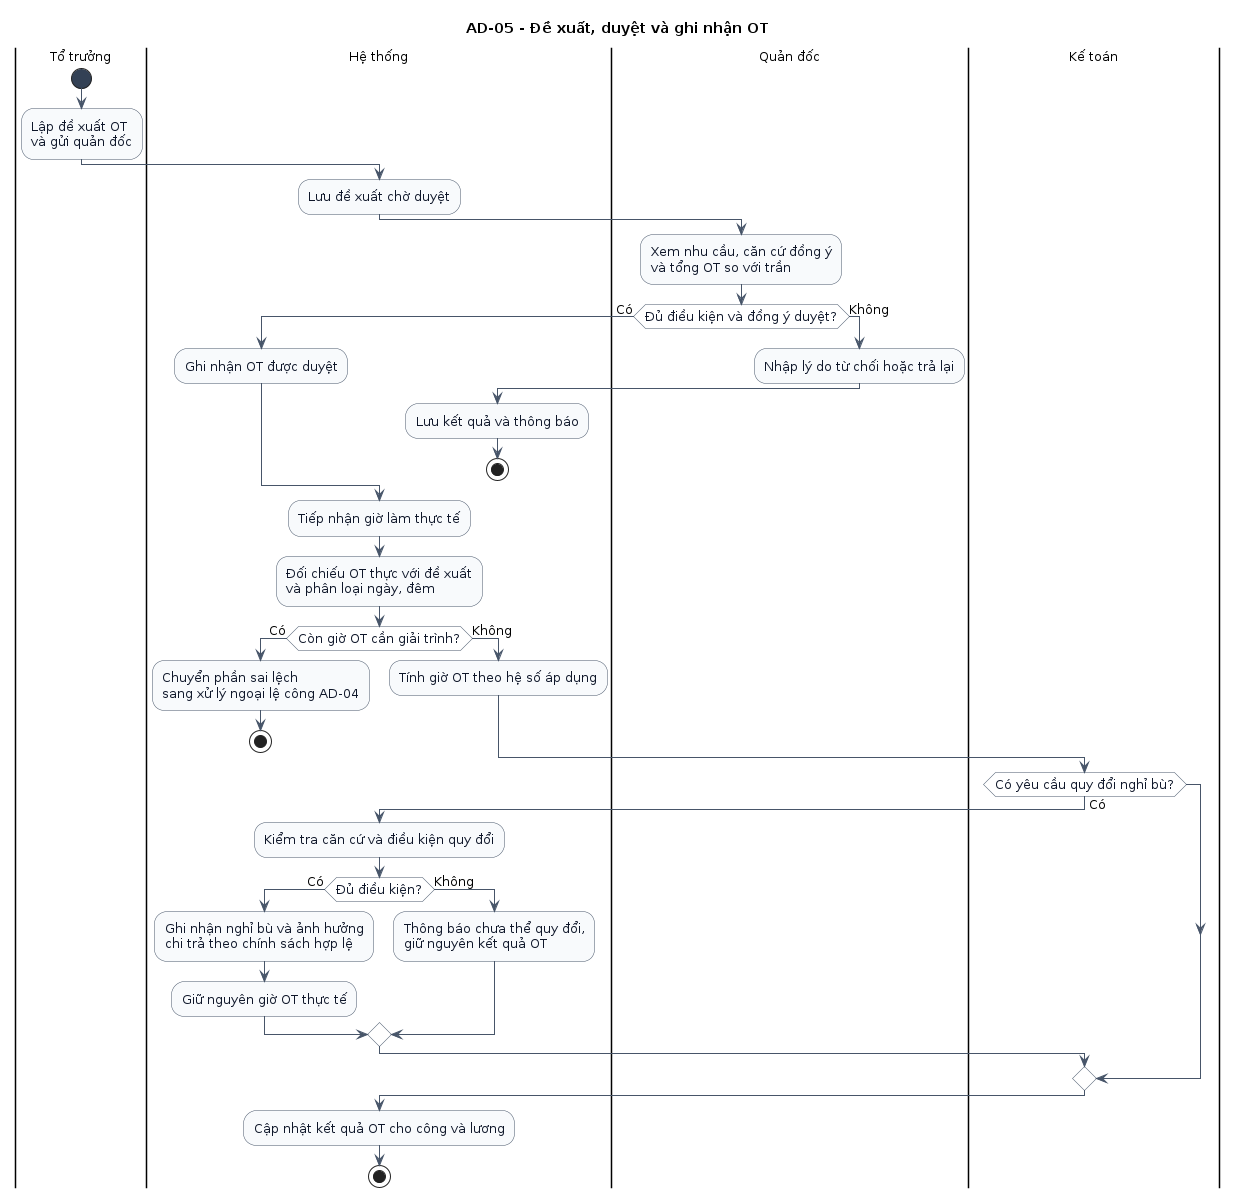

The diagram above was rendered by PlantUML. Its source (embedded in the PNG):
@startuml
skinparam shadowing false
skinparam backgroundColor white
skinparam defaultFontName Arial
skinparam defaultFontSize 13
skinparam ArrowColor #475569
skinparam activity {
  BackgroundColor #F8FAFC
  BorderColor #475569
  FontColor #0F172A
  DiamondBackgroundColor #FFFFFF
  DiamondBorderColor #475569
  StartColor #334155
  EndColor #334155
}
title AD-05 - Đề xuất, duyệt và ghi nhận OT

|Tổ trưởng|
start
:Lập đề xuất OT\nvà gửi quản đốc;

|Hệ thống|
:Lưu đề xuất chờ duyệt;

|Quản đốc|
:Xem nhu cầu, căn cứ đồng ý\nvà tổng OT so với trần;

if (Đủ điều kiện và đồng ý duyệt?) then (Có)
  |Hệ thống|
  :Ghi nhận OT được duyệt;
else (Không)
  |Quản đốc|
  :Nhập lý do từ chối hoặc trả lại;

  |Hệ thống|
  :Lưu kết quả và thông báo;
  stop
endif

:Tiếp nhận giờ làm thực tế;
:Đối chiếu OT thực với đề xuất\nvà phân loại ngày, đêm;

if (Còn giờ OT cần giải trình?) then (Có)
  :Chuyển phần sai lệch\nsang xử lý ngoại lệ công AD-04;
  stop
else (Không)
  :Tính giờ OT theo hệ số áp dụng;
endif

|Kế toán|
if (Có yêu cầu quy đổi nghỉ bù?) then (Có)
  |Hệ thống|
  :Kiểm tra căn cứ và điều kiện quy đổi;

  if (Đủ điều kiện?) then (Có)
    :Ghi nhận nghỉ bù và ảnh hưởng\nchi trả theo chính sách hợp lệ;
    :Giữ nguyên giờ OT thực tế;
  else (Không)
    :Thông báo chưa thể quy đổi,\ngiữ nguyên kết quả OT;
  endif
endif

|Hệ thống|
:Cập nhật kết quả OT cho công và lương;
stop
@enduml